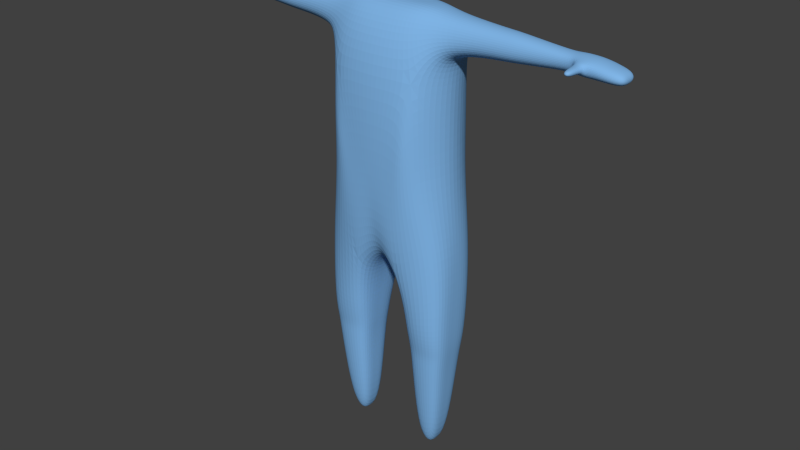 # Source: model-escravo-ossos.blend  (saved by Blender 2.69.0; exported with 4.5.12 LTS)
import bpy
from mathutils import Matrix  # noqa: F401  (used for matrix-valued properties, if any)

bpy.ops.wm.read_factory_settings(use_empty=True)
scene = bpy.context.scene
scene.name = 'Scene'

# ---- collections
col_collection_1 = bpy.data.collections.new('Collection 1'); scene.collection.children.link(col_collection_1)

# ---- materials (node trees are filled in below, after node groups)
mat_material_001 = bpy.data.materials.new('Material.001')
mat_material_001.alpha_threshold = 0.0
mat_material_001.use_transparent_shadow = False
mat_material_001.diffuse_color = (0.2171, 0.4642, 0.8, 1.0)
mat_material_001.roughness = 0.5
mat_material_001.line_color = (0.0, 0.0, 0.0, 1.0)

# ---- material node trees

# ---- world
world_world = bpy.data.worlds.new('World'); scene.world = world_world
world_world.color = (0.05088, 0.05088, 0.05088)
world_world.use_sun_shadow = False
world_world.sun_shadow_jitter_overblur = 0.0
world_world.cycles.sampling_method = 'MANUAL'
world_world.cycles.sample_map_resolution = 256

# ---- meshes
me_cube_001 = bpy.data.meshes.new('Cube.001')
me_cube_001.from_pydata([(0.271, 0.01758, -0.4978), (0.27, -0.0006009, 0.1259), (0.271, 0.1281, -0.5057), (0.271, -0.1217, -0.5042), (0.09794, 0.01758, -0.4978), (0.07748, -0.000601, -0.295), (-1.788e-07, 0.0994, 0.7416), (0.2, -0.0006011, 0.7416), (0.07748, 0.1684, -0.3062), (-2.937e-07, 0.1524, -0.187), (0.17, 0.1794, 0.1273), (0.17, -0.1806, 0.1273), (0.2736, -0.0006008, -0.1584), (0.2706, -0.0006009, 0.5416), (0.09794, -0.1217, -0.5042), (0.1, -0.1006, 0.7416), (-3.725e-07, 0.1994, 0.5416), (0.1831, 0.1744, 0.5416), (0.09794, 0.1281, -0.5057), (0.1, 0.0994, 0.7416), (0.08, 0.1794, 0.1203), (-3.576e-07, 0.1794, 0.1203), (0.2736, 0.1196, -0.1584), (0.2736, -0.1208, -0.1584), (0.1831, -0.1756, 0.5416), (0.07748, -0.2006, -0.295), (0.08, -0.1924, 0.1203), (0.2627, 0.01649, -0.6), (0.2627, 0.1064, -0.5968), (0.2627, -0.1001, -0.5967), (0.1062, 0.01649, -0.6), (0.1062, -0.1001, -0.5967), (0.1062, 0.1064, -0.5968), (0.2529, 0.01808, -0.6793), (0.2529, 0.1052, -0.6698), (0.2529, -0.08866, -0.6713), (0.116, 0.01808, -0.6793), (0.116, -0.08866, -0.6713), (0.116, 0.1052, -0.6698), (0.2183, 0.0002889, -1.066), (0.2183, 0.05977, -1.066), (0.2183, -0.03957, -1.066), (0.1303, 0.0002888, -1.066), (0.1303, -0.03957, -1.066), (0.1303, 0.05977, -1.066), (0.2298, -0.0005942, 0.7295), (0.2663, -0.000594, 0.5762), (0.2357, -0.06851, 0.7087), (0.2542, 0.0837, 0.619), (0.2357, 0.06732, 0.7087), (0.2542, -0.0908, 0.619), (0.4584, -0.0008145, 0.7115), (0.4589, -0.0008144, 0.5939), (0.4592, -0.05152, 0.6954), (0.4573, 0.06213, 0.627), (0.4592, 0.0499, 0.6954), (0.4573, -0.06817, 0.627), (0.4814, -0.0008111, 0.7114), (0.4819, -0.000811, 0.5937), (0.4822, -0.05152, 0.6953), (0.4804, 0.06213, 0.6269), (0.4822, 0.0499, 0.6953), (0.4804, -0.06816, 0.6269), (0.6895, -0.001058, 0.6886), (0.6898, -0.001058, 0.6173), (0.6899, -0.03179, 0.6788), (0.6888, 0.03709, 0.6374), (0.6889, 0.03741, 0.6788), (0.6888, -0.04188, 0.6374), (0.7166, -0.0009849, 0.6934), (0.7169, -0.0009848, 0.611), (0.7171, -0.03651, 0.6822), (0.7229, 0.04348, 0.6342), (0.7228, 0.04345, 0.6822), (0.7158, -0.04817, 0.6342), (0.7832, -0.0009753, 0.6914), (0.7836, -0.0009753, 0.6112), (0.7822, -0.04628, 0.6804), (0.7775, 0.05604, 0.6338), (0.7788, 0.05545, 0.6804), (0.781, -0.05762, 0.6338), (0.8343, 0.001631, 0.6787), (0.8346, 0.001631, 0.6126), (0.8347, -0.04868, 0.6697), (0.8337, 0.05881, 0.6312), (0.8347, 0.05194, 0.6697), (0.8337, -0.05802, 0.6312), (0.7278, 0.06546, 0.6435), (0.7278, 0.06545, 0.6732), (0.7672, 0.0652, 0.6433), (0.7669, 0.06451, 0.6721), (0.7319, 0.09401, 0.6462), (0.7319, 0.094, 0.6717), (0.764, 0.09294, 0.6459), (0.7646, 0.09253, 0.6707), (0.7368, 0.1335, 0.6499), (0.7368, 0.1335, 0.6685), (0.7606, 0.1329, 0.6497), (0.7611, 0.1326, 0.6678), (0.8978, 0.001536, 0.6624), (0.8981, 0.001536, 0.612), (0.8982, -0.03683, 0.6555), (0.8974, 0.04513, 0.6262), (0.8982, 0.0399, 0.6555), (0.8974, -0.04395, 0.6262), (-0.271, 0.01758, -0.4978), (-2.235e-07, -0.0006011, -0.2584), (-2.831e-07, -0.0006013, 0.7416), (-0.27, -0.0006009, 0.1259), (-0.271, 0.1281, -0.5057), (-0.271, -0.1217, -0.5042), (-0.09794, 0.01758, -0.4978), (-0.07748, -0.000601, -0.295), (-4.768e-07, -0.1006, 0.7416), (-0.2, -0.0006011, 0.7416), (-0.07748, 0.1684, -0.3062), (-0.17, 0.1794, 0.1273), (-0.17, -0.1806, 0.1273), (-0.2736, -0.0006008, -0.1584), (-0.2706, -0.0006009, 0.5416), (-0.09794, -0.1217, -0.5042), (-0.1, -0.1006, 0.7416), (-0.1831, 0.1744, 0.5416), (-0.09794, 0.1281, -0.5057), (-0.1, 0.0994, 0.7416), (-0.08, 0.1794, 0.1203), (-0.2736, 0.1196, -0.1584), (-0.2736, -0.1208, -0.1584), (-0.1831, -0.1756, 0.5416), (-0.07748, -0.2006, -0.295), (-2.025e-07, -0.1536, -0.187), (-1.937e-07, -0.2006, 0.5416), (-0.08, -0.1924, 0.1203), (-1.788e-07, -0.1806, 0.1203), (-0.2627, 0.01649, -0.6), (-0.2627, 0.1064, -0.5968), (-0.2627, -0.1001, -0.5967), (-0.1062, 0.01649, -0.6), (-0.1062, -0.1001, -0.5967), (-0.1062, 0.1064, -0.5968), (-0.2529, 0.01808, -0.6793), (-0.2529, 0.1052, -0.6698), (-0.2529, -0.08866, -0.6713), (-0.116, 0.01808, -0.6793), (-0.116, -0.08866, -0.6713), (-0.116, 0.1052, -0.6698), (-0.2183, 0.0002889, -1.066), (-0.2183, 0.05977, -1.066), (-0.2183, -0.03957, -1.066), (-0.1303, 0.0002888, -1.066), (-0.1303, -0.03957, -1.066), (-0.1303, 0.05977, -1.066), (-0.2298, -0.0005942, 0.7295), (-0.2663, -0.000594, 0.5762), (-0.2357, -0.06851, 0.7087), (-0.2542, 0.0837, 0.619), (-0.2357, 0.06732, 0.7087), (-0.2542, -0.0908, 0.619), (-0.4584, -0.0008145, 0.7115), (-0.4589, -0.0008144, 0.5939), (-0.4592, -0.05152, 0.6954), (-0.4573, 0.06213, 0.627), (-0.4592, 0.0499, 0.6954), (-0.4573, -0.06817, 0.627), (-0.4814, -0.0008111, 0.7114), (-0.4819, -0.000811, 0.5937), (-0.4822, -0.05152, 0.6953), (-0.4804, 0.06213, 0.6269), (-0.4822, 0.0499, 0.6953), (-0.4804, -0.06816, 0.6269), (-0.6895, -0.001058, 0.6886), (-0.6898, -0.001058, 0.6173), (-0.6899, -0.03179, 0.6788), (-0.6888, 0.03709, 0.6374), (-0.6889, 0.03741, 0.6788), (-0.6888, -0.04188, 0.6374), (-0.7166, -0.0009849, 0.6934), (-0.7169, -0.0009848, 0.611), (-0.7171, -0.03651, 0.6822), (-0.7229, 0.04348, 0.6342), (-0.7228, 0.04345, 0.6822), (-0.7158, -0.04817, 0.6342), (-0.7832, -0.0009753, 0.6914), (-0.7836, -0.0009753, 0.6112), (-0.7822, -0.04628, 0.6804), (-0.7775, 0.05604, 0.6338), (-0.7788, 0.05545, 0.6804), (-0.781, -0.05762, 0.6338), (-0.8343, 0.001631, 0.6787), (-0.8346, 0.001631, 0.6126), (-0.8347, -0.04868, 0.6697), (-0.8337, 0.05881, 0.6312), (-0.8347, 0.05194, 0.6697), (-0.8337, -0.05802, 0.6312), (-0.7278, 0.06546, 0.6435), (-0.7278, 0.06545, 0.6732), (-0.7672, 0.0652, 0.6433), (-0.7669, 0.06451, 0.6721), (-0.7319, 0.09401, 0.6462), (-0.7319, 0.094, 0.6717), (-0.764, 0.09294, 0.6459), (-0.7646, 0.09253, 0.6707), (-0.7368, 0.1335, 0.6499), (-0.7368, 0.1335, 0.6685), (-0.7606, 0.1329, 0.6497), (-0.7611, 0.1326, 0.6678), (-0.8978, 0.001536, 0.6624), (-0.8981, 0.001536, 0.612), (-0.8982, -0.03683, 0.6555), (-0.8974, 0.04513, 0.6262), (-0.8982, 0.0399, 0.6555), (-0.8974, -0.04395, 0.6262)], [], [(23, 12, 1, 11), (1, 10, 17, 13), (0, 2, 22, 12), (12, 22, 10, 1), (3, 0, 12, 23), (11, 1, 13, 24), (21, 20, 8, 9), (11, 26, 25, 23), (14, 3, 23, 25), (5, 4, 14, 25), (11, 24, 26), (18, 8, 22, 2), (8, 20, 10, 22), (10, 20, 17), (21, 16, 17, 20), (17, 16, 6, 19), (7, 45, 49, 19), (13, 46, 50, 24), (5, 8, 18, 4), (18, 32, 30, 4), (32, 38, 36, 30), (2, 28, 32, 18), (4, 30, 31, 14), (14, 31, 29, 3), (3, 29, 27, 0), (0, 27, 28, 2), (38, 44, 42, 36), (28, 34, 38, 32), (30, 36, 37, 31), (31, 37, 35, 29), (29, 35, 33, 27), (27, 33, 34, 28), (44, 40, 39, 42), (34, 40, 44, 38), (36, 42, 43, 37), (37, 43, 41, 35), (35, 41, 39, 33), (33, 39, 40, 34), (45, 51, 55, 49), (46, 52, 56, 50), (17, 48, 46, 13), (19, 49, 48, 17), (15, 47, 45, 7), (24, 50, 47, 15), (51, 57, 61, 55), (52, 58, 62, 56), (48, 54, 52, 46), (49, 55, 54, 48), (47, 53, 51, 45), (50, 56, 53, 47), (57, 63, 67, 61), (58, 64, 68, 62), (54, 60, 58, 52), (55, 61, 60, 54), (53, 59, 57, 51), (56, 62, 59, 53), (63, 69, 73, 67), (64, 70, 74, 68), (60, 66, 64, 58), (61, 67, 66, 60), (59, 65, 63, 57), (62, 68, 65, 59), (69, 75, 79, 73), (70, 76, 80, 74), (66, 72, 70, 64), (67, 73, 72, 66), (65, 71, 69, 63), (68, 74, 71, 65), (75, 81, 85, 79), (76, 82, 86, 80), (72, 78, 76, 70), (72, 87, 89, 78), (71, 77, 75, 69), (74, 80, 77, 71), (81, 99, 103, 85), (82, 100, 104, 86), (78, 84, 82, 76), (79, 85, 84, 78), (77, 83, 81, 75), (80, 86, 83, 77), (87, 91, 93, 89), (79, 90, 88, 73), (78, 89, 90, 79), (73, 88, 87, 72), (91, 95, 97, 93), (90, 94, 92, 88), (89, 93, 94, 90), (88, 92, 91, 87), (96, 98, 97, 95), (94, 98, 96, 92), (93, 97, 98, 94), (92, 96, 95, 91), (99, 100, 102, 103), (104, 100, 99, 101), (84, 102, 100, 82), (85, 103, 102, 84), (83, 101, 99, 81), (86, 104, 101, 83), (127, 117, 108, 118), (107, 114, 121, 113), (108, 119, 122, 116), (105, 118, 126, 109), (118, 108, 116, 126), (110, 127, 118, 105), (117, 128, 119, 108), (117, 127, 129, 132), (133, 132, 129, 130), (120, 129, 127, 110), (112, 129, 120, 111), (117, 132, 128), (133, 131, 128, 132), (128, 131, 113, 121), (129, 112, 106, 130), (123, 109, 126, 115), (115, 126, 116, 125), (116, 122, 125), (114, 124, 156, 152), (119, 128, 157, 153), (112, 111, 123, 115), (123, 111, 137, 139), (139, 137, 143, 145), (109, 123, 139, 135), (111, 120, 138, 137), (120, 110, 136, 138), (110, 105, 134, 136), (105, 109, 135, 134), (145, 143, 149, 151), (135, 139, 145, 141), (137, 138, 144, 143), (138, 136, 142, 144), (136, 134, 140, 142), (134, 135, 141, 140), (151, 149, 146, 147), (141, 145, 151, 147), (143, 144, 150, 149), (144, 142, 148, 150), (142, 140, 146, 148), (140, 141, 147, 146), (152, 156, 162, 158), (153, 157, 163, 159), (122, 119, 153, 155), (124, 122, 155, 156), (121, 114, 152, 154), (128, 121, 154, 157), (158, 162, 168, 164), (159, 163, 169, 165), (155, 153, 159, 161), (156, 155, 161, 162), (154, 152, 158, 160), (157, 154, 160, 163), (164, 168, 174, 170), (165, 169, 175, 171), (161, 159, 165, 167), (162, 161, 167, 168), (160, 158, 164, 166), (163, 160, 166, 169), (170, 174, 180, 176), (171, 175, 181, 177), (167, 165, 171, 173), (168, 167, 173, 174), (166, 164, 170, 172), (169, 166, 172, 175), (176, 180, 186, 182), (177, 181, 187, 183), (173, 171, 177, 179), (174, 173, 179, 180), (172, 170, 176, 178), (175, 172, 178, 181), (182, 186, 192, 188), (183, 187, 193, 189), (179, 177, 183, 185), (179, 185, 196, 194), (178, 176, 182, 184), (181, 178, 184, 187), (188, 192, 210, 206), (189, 193, 211, 207), (185, 183, 189, 191), (186, 185, 191, 192), (184, 182, 188, 190), (187, 184, 190, 193), (194, 196, 200, 198), (186, 180, 195, 197), (185, 186, 197, 196), (180, 179, 194, 195), (198, 200, 204, 202), (197, 195, 199, 201), (196, 197, 201, 200), (195, 194, 198, 199), (203, 202, 204, 205), (201, 199, 203, 205), (200, 201, 205, 204), (199, 198, 202, 203), (206, 210, 209, 207), (211, 208, 206, 207), (191, 189, 207, 209), (192, 191, 209, 210), (190, 188, 206, 208), (193, 190, 208, 211), (107, 113, 15, 7), (6, 107, 7, 19), (133, 130, 25, 26), (133, 26, 24, 131), (24, 15, 113, 131), (25, 130, 106, 5), (9, 8, 5, 106), (6, 124, 114, 107), (21, 9, 115, 125), (21, 125, 122, 16), (122, 124, 6, 16), (9, 106, 112, 115), (149, 150, 148, 146), (42, 39, 41, 43)])
_uv = me_cube_001.uv_layers.new(name='UVMap')
_uv.uv.foreach_set('vector', [0.8558, 0.4155, 0.8963, 0.4264, 0.8706, 0.5254, 0.797, 0.5115, 0.6177, 0.5828, 0.6859, 0.5824, 0.6838, 0.7157, 0.6198, 0.7173, 0.08933, 0.3136, 0.1228, 0.302, 0.1546, 0.4121, 0.1144, 0.4228, 0.1144, 0.4228, 0.1546, 0.4121, 0.2097, 0.5103, 0.137, 0.5212, 0.8862, 0.3068, 0.9294, 0.3187, 0.8963, 0.4264, 0.8558, 0.4155, 0.3196, 0.581, 0.3874, 0.5812, 0.3861, 0.7153, 0.322, 0.7148, 0.2636, 0.5014, 0.242, 0.5026, 0.2144, 0.333, 0.2636, 0.3729, 0.797, 0.5115, 0.7643, 0.503, 0.7944, 0.3443, 0.8558, 0.4155, 0.8368, 0.281, 0.8862, 0.3068, 0.8558, 0.4155, 0.7944, 0.3443, 0.7624, 0.2937, 0.8057, 0.2491, 0.8368, 0.281, 0.7944, 0.3443, 0.3196, 0.581, 0.322, 0.7148, 0.2896, 0.5784, 0.1708, 0.276, 0.2144, 0.333, 0.1546, 0.4121, 0.1228, 0.302, 0.2144, 0.333, 0.242, 0.5026, 0.2097, 0.5103, 0.1546, 0.4121, 0.6859, 0.5824, 0.7158, 0.5799, 0.6838, 0.7157, 0.7418, 0.5798, 0.7418, 0.7139, 0.6838, 0.7157, 0.7158, 0.5799, 0.6838, 0.7157, 0.7418, 0.7139, 0.7418, 0.7835, 0.7099, 0.7832, 0.6745, 0.8083, 0.6644, 0.8073, 0.6617, 0.7825, 0.7099, 0.7832, 0.3861, 0.7153, 0.3876, 0.7256, 0.3578, 0.7478, 0.322, 0.7148, 0.245, 0.29, 0.2144, 0.333, 0.1708, 0.276, 0.1957, 0.2532, 0.1708, 0.276, 0.1541, 0.251, 0.1743, 0.2306, 0.1957, 0.2532, 0.1541, 0.251, 0.1391, 0.2329, 0.157, 0.2123, 0.1743, 0.2306, 0.1228, 0.302, 0.1095, 0.2752, 0.1541, 0.251, 0.1708, 0.276, 0.8057, 0.2491, 0.8295, 0.2271, 0.8545, 0.255, 0.8368, 0.281, 0.8368, 0.281, 0.8545, 0.255, 0.8989, 0.2795, 0.8862, 0.3068, 0.8862, 0.3068, 0.8989, 0.2795, 0.9359, 0.2862, 0.9294, 0.3187, 0.08933, 0.3136, 0.08124, 0.2817, 0.1095, 0.2752, 0.1228, 0.302, 0.1391, 0.2329, 0.08613, 0.1614, 0.08362, 0.1406, 0.157, 0.2123, 0.1095, 0.2752, 0.1022, 0.2535, 0.1391, 0.2329, 0.1541, 0.251, 0.8295, 0.2271, 0.8474, 0.2091, 0.8693, 0.2354, 0.8545, 0.255, 0.8545, 0.255, 0.8693, 0.2354, 0.9076, 0.2568, 0.8989, 0.2795, 0.8989, 0.2795, 0.9076, 0.2568, 0.9415, 0.2612, 0.9359, 0.2862, 0.08124, 0.2817, 0.07559, 0.257, 0.1022, 0.2535, 0.1095, 0.2752, 0.08613, 0.1614, 0.0717, 0.169, 0.05686, 0.1608, 0.08362, 0.1406, 0.1022, 0.2535, 0.0717, 0.169, 0.08613, 0.1614, 0.1391, 0.2329, 0.8474, 0.2091, 0.923, 0.1495, 0.9237, 0.1601, 0.8693, 0.2354, 0.8693, 0.2354, 0.9237, 0.1601, 0.9371, 0.1692, 0.9076, 0.2568, 0.9076, 0.2568, 0.9371, 0.1692, 0.9474, 0.1618, 0.9415, 0.2612, 0.07559, 0.257, 0.05686, 0.1608, 0.0717, 0.169, 0.1022, 0.2535, 0.6644, 0.8073, 0.5897, 0.8203, 0.5851, 0.8036, 0.6617, 0.7825, 0.3876, 0.7256, 0.4387, 0.7606, 0.4266, 0.7817, 0.3578, 0.7478, 0.6838, 0.7157, 0.6467, 0.749, 0.6185, 0.7277, 0.6198, 0.7173, 0.7099, 0.7832, 0.6617, 0.7825, 0.6467, 0.749, 0.6838, 0.7157, 0.2952, 0.7825, 0.343, 0.782, 0.3403, 0.8066, 0.3302, 0.8076, 0.322, 0.7148, 0.3578, 0.7478, 0.343, 0.782, 0.2952, 0.7825, 0.5897, 0.8203, 0.5826, 0.8221, 0.578, 0.8059, 0.5851, 0.8036, 0.4387, 0.7606, 0.4453, 0.7642, 0.4332, 0.7847, 0.4266, 0.7817, 0.6467, 0.749, 0.5777, 0.7825, 0.5664, 0.7623, 0.6185, 0.7277, 0.6617, 0.7825, 0.5851, 0.8036, 0.5777, 0.7825, 0.6467, 0.749, 0.343, 0.782, 0.4191, 0.8029, 0.4146, 0.8195, 0.3403, 0.8066, 0.3578, 0.7478, 0.4266, 0.7817, 0.4191, 0.8029, 0.343, 0.782, 0.5826, 0.8221, 0.5182, 0.8371, 0.5153, 0.8249, 0.578, 0.8059, 0.4453, 0.7642, 0.5005, 0.8002, 0.493, 0.8125, 0.4332, 0.7847, 0.5777, 0.7825, 0.571, 0.7854, 0.5598, 0.7658, 0.5664, 0.7623, 0.5851, 0.8036, 0.578, 0.8059, 0.571, 0.7854, 0.5777, 0.7825, 0.4191, 0.8029, 0.4262, 0.8052, 0.4216, 0.8213, 0.4146, 0.8195, 0.4266, 0.7817, 0.4332, 0.7847, 0.4262, 0.8052, 0.4191, 0.8029, 0.4469, 0.5671, 0.4722, 0.5571, 0.4898, 0.5672, 0.4836, 0.6108, 0.5368, 0.5284, 0.5132, 0.5391, 0.4937, 0.5256, 0.4939, 0.4867, 0.571, 0.7854, 0.5105, 0.8126, 0.5036, 0.8008, 0.5598, 0.7658, 0.578, 0.8059, 0.5153, 0.8249, 0.5105, 0.8126, 0.571, 0.7854, 0.4262, 0.8052, 0.4885, 0.8253, 0.4859, 0.8351, 0.4216, 0.8213, 0.4332, 0.7847, 0.493, 0.8125, 0.4885, 0.8253, 0.4262, 0.8052, 0.4722, 0.5571, 0.491, 0.5513, 0.4942, 0.5538, 0.4898, 0.5672, 0.5132, 0.5391, 0.4981, 0.5479, 0.4941, 0.5464, 0.4937, 0.5256, 0.5385, 0.5814, 0.5095, 0.5588, 0.5132, 0.5391, 0.5368, 0.5284, 0.4836, 0.6108, 0.4898, 0.5672, 0.5095, 0.5588, 0.5385, 0.5814, 0.4459, 0.5255, 0.4731, 0.5393, 0.4722, 0.5571, 0.4469, 0.5671, 0.4939, 0.4867, 0.4937, 0.5256, 0.4731, 0.5393, 0.4459, 0.5255, 0.491, 0.5513, 0.4936, 0.5502, 0.4945, 0.5509, 0.4942, 0.5538, 0.4981, 0.5479, 0.4954, 0.5493, 0.4944, 0.5487, 0.4941, 0.5464, 0.5095, 0.5588, 0.4977, 0.5525, 0.4981, 0.5479, 0.5132, 0.5391, 0.5095, 0.5588, 0.5002, 0.5573, 0.4976, 0.5539, 0.4977, 0.5525, 0.4731, 0.5393, 0.4912, 0.548, 0.491, 0.5513, 0.4722, 0.5571, 0.4937, 0.5256, 0.4941, 0.5464, 0.4912, 0.548, 0.4731, 0.5393, 0.4936, 0.5502, 0.4944, 0.5498, 0.4946, 0.55, 0.4945, 0.5509, 0.4954, 0.5493, 0.4947, 0.5496, 0.4945, 0.5494, 0.4944, 0.5487, 0.4977, 0.5525, 0.4953, 0.5505, 0.4954, 0.5493, 0.4981, 0.5479, 0.4942, 0.5538, 0.4945, 0.5509, 0.4953, 0.5505, 0.4977, 0.5525, 0.4912, 0.548, 0.4937, 0.5491, 0.4936, 0.5502, 0.491, 0.5513, 0.4941, 0.5464, 0.4944, 0.5487, 0.4937, 0.5491, 0.4912, 0.548, 0.5002, 0.5573, 0.4974, 0.5559, 0.4972, 0.5554, 0.4976, 0.5539, 0.4942, 0.5538, 0.4953, 0.5546, 0.4958, 0.5587, 0.4898, 0.5672, 0.4977, 0.5525, 0.4976, 0.5539, 0.4953, 0.5546, 0.4942, 0.5538, 0.4898, 0.5672, 0.4958, 0.5587, 0.5002, 0.5573, 0.5095, 0.5588, 0.4974, 0.5559, 0.4972, 0.5558, 0.4971, 0.5558, 0.4972, 0.5554, 0.4953, 0.5546, 0.4969, 0.5556, 0.4971, 0.556, 0.4958, 0.5587, 0.4976, 0.5539, 0.4972, 0.5554, 0.4969, 0.5556, 0.4953, 0.5546, 0.4958, 0.5587, 0.4971, 0.556, 0.4974, 0.5559, 0.5002, 0.5573, 0.4971, 0.5558, 0.4971, 0.5558, 0.4971, 0.5558, 0.4972, 0.5558, 0.4969, 0.5556, 0.4971, 0.5558, 0.4971, 0.5558, 0.4971, 0.556, 0.4972, 0.5554, 0.4971, 0.5558, 0.4971, 0.5558, 0.4969, 0.5556, 0.4971, 0.556, 0.4971, 0.5558, 0.4972, 0.5558, 0.4974, 0.5559, 0.4944, 0.5498, 0.4947, 0.5496, 0.4947, 0.5499, 0.4946, 0.55, 0.4945, 0.5494, 0.4947, 0.5496, 0.4944, 0.5498, 0.4944, 0.5495, 0.4953, 0.5505, 0.4947, 0.5499, 0.4947, 0.5496, 0.4954, 0.5493, 0.4945, 0.5509, 0.4946, 0.55, 0.4947, 0.5499, 0.4953, 0.5505, 0.4937, 0.5491, 0.4944, 0.5495, 0.4944, 0.5498, 0.4936, 0.5502, 0.4944, 0.5487, 0.4945, 0.5494, 0.4944, 0.5495, 0.4937, 0.5491, 0.6288, 0.4155, 0.6876, 0.5115, 0.614, 0.5254, 0.5883, 0.4264, 0.4935, 0.6846, 0.4192, 0.6846, 0.4564, 0.6474, 0.4935, 0.6474, 0.8658, 0.5828, 0.8637, 0.7173, 0.7998, 0.7157, 0.7976, 0.5824, 0.4379, 0.3136, 0.4128, 0.4228, 0.3726, 0.4121, 0.4044, 0.302, 0.4128, 0.4228, 0.3902, 0.5212, 0.3175, 0.5103, 0.3726, 0.4121, 0.5983, 0.3068, 0.6288, 0.4155, 0.5883, 0.4264, 0.5551, 0.3187, 0.207, 0.581, 0.2046, 0.7148, 0.1405, 0.7153, 0.1392, 0.5812, 0.6876, 0.5115, 0.6288, 0.4155, 0.6902, 0.3443, 0.7203, 0.503, 0.7423, 0.5016, 0.7203, 0.503, 0.6902, 0.3443, 0.7423, 0.3727, 0.6478, 0.281, 0.6902, 0.3443, 0.6288, 0.4155, 0.5983, 0.3068, 0.7222, 0.2937, 0.6902, 0.3443, 0.6478, 0.281, 0.6789, 0.2491, 0.207, 0.581, 0.237, 0.5784, 0.2046, 0.7148, 0.2633, 0.5782, 0.2633, 0.7127, 0.2046, 0.7148, 0.237, 0.5784, 0.2046, 0.7148, 0.2633, 0.7127, 0.2633, 0.7827, 0.2314, 0.7825, 0.6902, 0.3443, 0.7222, 0.2937, 0.7423, 0.3003, 0.7423, 0.3727, 0.3564, 0.276, 0.4044, 0.302, 0.3726, 0.4121, 0.3128, 0.333, 0.3128, 0.333, 0.3726, 0.4121, 0.3175, 0.5103, 0.2852, 0.5026, 0.7976, 0.5824, 0.7998, 0.7157, 0.7678, 0.5799, 0.809, 0.8083, 0.7737, 0.7832, 0.8218, 0.7825, 0.8191, 0.8073, 0.1405, 0.7153, 0.2046, 0.7148, 0.1688, 0.7478, 0.139, 0.7256, 0.2822, 0.29, 0.3315, 0.2532, 0.3564, 0.276, 0.3128, 0.333, 0.3564, 0.276, 0.3315, 0.2532, 0.3529, 0.2307, 0.3731, 0.251, 0.3731, 0.251, 0.3529, 0.2307, 0.3703, 0.2123, 0.3881, 0.2329, 0.4044, 0.302, 0.3564, 0.276, 0.3731, 0.251, 0.4177, 0.2752, 0.6789, 0.2491, 0.6478, 0.281, 0.6301, 0.255, 0.6551, 0.2271, 0.6478, 0.281, 0.5983, 0.3068, 0.5856, 0.2795, 0.6301, 0.255, 0.5983, 0.3068, 0.5551, 0.3187, 0.5487, 0.2862, 0.5856, 0.2795, 0.4379, 0.3136, 0.4044, 0.302, 0.4177, 0.2752, 0.446, 0.2817, 0.3881, 0.2329, 0.3703, 0.2123, 0.4436, 0.1406, 0.4411, 0.1614, 0.4177, 0.2752, 0.3731, 0.251, 0.3881, 0.2329, 0.425, 0.2535, 0.6551, 0.2271, 0.6301, 0.255, 0.6152, 0.2355, 0.6372, 0.2091, 0.6301, 0.255, 0.5856, 0.2795, 0.577, 0.2568, 0.6152, 0.2355, 0.5856, 0.2795, 0.5487, 0.2862, 0.5431, 0.2612, 0.577, 0.2568, 0.446, 0.2817, 0.4177, 0.2752, 0.425, 0.2535, 0.4516, 0.257, 0.4411, 0.1614, 0.4436, 0.1406, 0.4703, 0.1608, 0.4555, 0.169, 0.425, 0.2535, 0.3881, 0.2329, 0.4411, 0.1614, 0.4555, 0.169, 0.6372, 0.2091, 0.6152, 0.2355, 0.5609, 0.1601, 0.5616, 0.1495, 0.6152, 0.2355, 0.577, 0.2568, 0.5474, 0.1692, 0.5609, 0.1601, 0.577, 0.2568, 0.5431, 0.2612, 0.5372, 0.1618, 0.5474, 0.1692, 0.4516, 0.257, 0.425, 0.2535, 0.4555, 0.169, 0.4703, 0.1608, 0.8191, 0.8073, 0.8218, 0.7825, 0.8984, 0.8036, 0.8939, 0.8203, 0.139, 0.7256, 0.1688, 0.7478, 0.09999, 0.7817, 0.08788, 0.7606, 0.7998, 0.7157, 0.8637, 0.7173, 0.865, 0.7277, 0.8368, 0.749, 0.7737, 0.7832, 0.7998, 0.7157, 0.8368, 0.749, 0.8218, 0.7825, 0.2314, 0.7825, 0.1964, 0.8076, 0.1863, 0.8066, 0.1836, 0.782, 0.2046, 0.7148, 0.2314, 0.7825, 0.1836, 0.782, 0.1688, 0.7478, 0.8939, 0.8203, 0.8984, 0.8036, 0.9056, 0.8059, 0.9009, 0.8221, 0.08788, 0.7606, 0.09999, 0.7817, 0.09337, 0.7847, 0.08134, 0.7642, 0.8368, 0.749, 0.865, 0.7277, 0.9171, 0.7623, 0.9058, 0.7825, 0.8218, 0.7825, 0.8368, 0.749, 0.9058, 0.7825, 0.8984, 0.8036, 0.1836, 0.782, 0.1863, 0.8066, 0.112, 0.8195, 0.1075, 0.8029, 0.1688, 0.7478, 0.1836, 0.782, 0.1075, 0.8029, 0.09999, 0.7817, 0.9009, 0.8221, 0.9056, 0.8059, 0.9683, 0.8249, 0.9653, 0.8371, 0.08134, 0.7642, 0.09337, 0.7847, 0.03358, 0.8125, 0.02613, 0.8002, 0.9058, 0.7825, 0.9171, 0.7623, 0.9237, 0.7658, 0.9125, 0.7854, 0.8984, 0.8036, 0.9058, 0.7825, 0.9125, 0.7854, 0.9056, 0.8059, 0.1075, 0.8029, 0.112, 0.8195, 0.105, 0.8213, 0.1004, 0.8052, 0.09999, 0.7817, 0.1075, 0.8029, 0.1004, 0.8052, 0.09337, 0.7847, 0.4502, 0.4027, 0.4883, 0.3603, 0.4932, 0.4041, 0.4752, 0.4136, 0.5389, 0.4444, 0.4946, 0.4846, 0.4956, 0.4458, 0.5156, 0.4329, 0.9125, 0.7854, 0.9237, 0.7658, 0.9799, 0.8008, 0.9731, 0.8126, 0.9056, 0.8059, 0.9125, 0.7854, 0.9731, 0.8126, 0.9683, 0.8249, 0.1004, 0.8052, 0.105, 0.8213, 0.04068, 0.8351, 0.03808, 0.8253, 0.09337, 0.7847, 0.1004, 0.8052, 0.03808, 0.8253, 0.03358, 0.8125, 0.4752, 0.4136, 0.4932, 0.4041, 0.4971, 0.4177, 0.4938, 0.42, 0.5156, 0.4329, 0.4956, 0.4458, 0.4968, 0.425, 0.5008, 0.4237, 0.5422, 0.3914, 0.5389, 0.4444, 0.5156, 0.4329, 0.5125, 0.4131, 0.4883, 0.3603, 0.5422, 0.3914, 0.5125, 0.4131, 0.4932, 0.4041, 0.4479, 0.4444, 0.4502, 0.4027, 0.4752, 0.4136, 0.4755, 0.4314, 0.4946, 0.4846, 0.4479, 0.4444, 0.4755, 0.4314, 0.4956, 0.4458, 0.4938, 0.42, 0.4971, 0.4177, 0.4973, 0.4205, 0.4963, 0.4212, 0.5008, 0.4237, 0.4968, 0.425, 0.4971, 0.4227, 0.4981, 0.4221, 0.5125, 0.4131, 0.5156, 0.4329, 0.5008, 0.4237, 0.5005, 0.4191, 0.5125, 0.4131, 0.5005, 0.4191, 0.5005, 0.4177, 0.5032, 0.4143, 0.4755, 0.4314, 0.4752, 0.4136, 0.4938, 0.42, 0.4939, 0.4233, 0.4956, 0.4458, 0.4755, 0.4314, 0.4939, 0.4233, 0.4968, 0.425, 0.4963, 0.4212, 0.4973, 0.4205, 0.4973, 0.4215, 0.4972, 0.4216, 0.4981, 0.4221, 0.4971, 0.4227, 0.4973, 0.422, 0.4974, 0.4218, 0.5005, 0.4191, 0.5008, 0.4237, 0.4981, 0.4221, 0.4981, 0.4209, 0.4971, 0.4177, 0.5005, 0.4191, 0.4981, 0.4209, 0.4973, 0.4205, 0.4939, 0.4233, 0.4938, 0.42, 0.4963, 0.4212, 0.4964, 0.4223, 0.4968, 0.425, 0.4939, 0.4233, 0.4964, 0.4223, 0.4971, 0.4227, 0.5032, 0.4143, 0.5005, 0.4177, 0.5002, 0.4161, 0.5004, 0.4156, 0.4971, 0.4177, 0.4932, 0.4041, 0.4989, 0.4128, 0.4982, 0.4168, 0.5005, 0.4191, 0.4971, 0.4177, 0.4982, 0.4168, 0.5005, 0.4177, 0.4932, 0.4041, 0.5125, 0.4131, 0.5032, 0.4143, 0.4989, 0.4128, 0.5004, 0.4156, 0.5002, 0.4161, 0.5001, 0.4158, 0.5001, 0.4158, 0.4982, 0.4168, 0.4989, 0.4128, 0.5, 0.4155, 0.4998, 0.4159, 0.5005, 0.4177, 0.4982, 0.4168, 0.4998, 0.4159, 0.5002, 0.4161, 0.4989, 0.4128, 0.5032, 0.4143, 0.5004, 0.4156, 0.5, 0.4155, 0.5001, 0.4157, 0.5001, 0.4158, 0.5001, 0.4158, 0.5001, 0.4157, 0.4998, 0.4159, 0.5, 0.4155, 0.5001, 0.4157, 0.5001, 0.4157, 0.5002, 0.4161, 0.4998, 0.4159, 0.5001, 0.4157, 0.5001, 0.4158, 0.5, 0.4155, 0.5004, 0.4156, 0.5001, 0.4158, 0.5001, 0.4157, 0.4972, 0.4216, 0.4973, 0.4215, 0.4975, 0.4216, 0.4974, 0.4218, 0.4973, 0.422, 0.4971, 0.4219, 0.4972, 0.4216, 0.4974, 0.4218, 0.4981, 0.4209, 0.4981, 0.4221, 0.4974, 0.4218, 0.4975, 0.4216, 0.4973, 0.4205, 0.4981, 0.4209, 0.4975, 0.4216, 0.4973, 0.4215, 0.4964, 0.4223, 0.4963, 0.4212, 0.4972, 0.4216, 0.4971, 0.4219, 0.4971, 0.4227, 0.4964, 0.4223, 0.4971, 0.4219, 0.4973, 0.422, 0.4935, 0.6846, 0.4935, 0.6474, 0.5307, 0.6474, 0.5679, 0.6846, 0.4937, 0.7239, 0.4937, 0.6867, 0.5681, 0.6867, 0.5309, 0.7239, 0.7423, 0.5016, 0.7423, 0.3727, 0.7944, 0.3443, 0.7643, 0.503, 0.2633, 0.5782, 0.2896, 0.5784, 0.322, 0.7148, 0.2633, 0.7127, 0.322, 0.7148, 0.2952, 0.7825, 0.2633, 0.7827, 0.2633, 0.7127, 0.7944, 0.3443, 0.7423, 0.3727, 0.7423, 0.3003, 0.7624, 0.2937, 0.2636, 0.3729, 0.2144, 0.333, 0.245, 0.29, 0.2636, 0.3029, 0.4937, 0.7239, 0.4565, 0.7239, 0.4193, 0.6867, 0.4937, 0.6867, 0.2636, 0.5014, 0.2636, 0.3729, 0.3128, 0.333, 0.2852, 0.5026, 0.7418, 0.5798, 0.7678, 0.5799, 0.7998, 0.7157, 0.7418, 0.7139, 0.7998, 0.7157, 0.7737, 0.7832, 0.7418, 0.7835, 0.7418, 0.7139, 0.2636, 0.3729, 0.2636, 0.3029, 0.2822, 0.29, 0.3128, 0.333, 0.5616, 0.1495, 0.5609, 0.1601, 0.5474, 0.1692, 0.5372, 0.1618, 0.923, 0.1495, 0.9474, 0.1618, 0.9371, 0.1692, 0.9237, 0.1601])
_ca = me_cube_001.color_attributes.new('Col', 'BYTE_COLOR', 'CORNER')
_ca.data.foreach_set('color', [1.0, 1.0, 1.0, 1.0, 1.0, 1.0, 1.0, 1.0, 1.0, 1.0, 1.0, 1.0, 1.0, 1.0, 1.0, 1.0, 1.0, 1.0, 1.0, 1.0, 1.0, 1.0, 1.0, 1.0, 0.9911, 0.9911, 0.9911, 1.0, 1.0, 1.0, 1.0, 1.0, 1.0, 1.0, 1.0, 1.0, 1.0, 1.0, 1.0, 1.0, 1.0, 1.0, 1.0, 1.0, 1.0, 1.0, 1.0, 1.0, 1.0, 1.0, 1.0, 1.0, 1.0, 1.0, 1.0, 1.0, 1.0, 1.0, 1.0, 1.0, 1.0, 1.0, 1.0, 1.0, 1.0, 1.0, 1.0, 1.0, 1.0, 1.0, 1.0, 1.0, 1.0, 1.0, 1.0, 1.0, 1.0, 1.0, 1.0, 1.0, 1.0, 1.0, 1.0, 1.0, 1.0, 1.0, 1.0, 1.0, 1.0, 1.0, 1.0, 1.0, 1.0, 1.0, 1.0, 1.0, 1.0, 1.0, 1.0, 1.0, 1.0, 1.0, 1.0, 1.0, 1.0, 1.0, 1.0, 1.0, 1.0, 1.0, 1.0, 1.0, 1.0, 1.0, 1.0, 1.0, 1.0, 1.0, 1.0, 1.0, 1.0, 1.0, 1.0, 1.0, 1.0, 1.0, 1.0, 1.0, 1.0, 1.0, 1.0, 1.0, 1.0, 1.0, 1.0, 1.0, 1.0, 1.0, 1.0, 1.0, 1.0, 1.0, 1.0, 1.0, 1.0, 1.0, 1.0, 1.0, 1.0, 1.0, 1.0, 1.0, 1.0, 1.0, 1.0, 1.0, 1.0, 1.0, 1.0, 1.0, 1.0, 1.0, 1.0, 1.0, 1.0, 1.0, 1.0, 1.0, 1.0, 1.0, 1.0, 1.0, 1.0, 1.0, 1.0, 1.0, 1.0, 1.0, 1.0, 1.0, 1.0, 1.0, 1.0, 1.0, 1.0, 1.0, 1.0, 1.0, 1.0, 1.0, 1.0, 1.0, 1.0, 1.0, 1.0, 1.0, 1.0, 1.0, 1.0, 1.0, 1.0, 1.0, 1.0, 1.0, 1.0, 1.0, 1.0, 1.0, 1.0, 1.0, 1.0, 1.0, 0.9911, 0.9911, 0.9911, 1.0, 1.0, 1.0, 1.0, 1.0, 1.0, 1.0, 1.0, 1.0, 0.9911, 0.9911, 0.9911, 1.0, 1.0, 1.0, 1.0, 1.0, 0.9911, 0.9911, 0.9911, 1.0, 1.0, 1.0, 1.0, 1.0, 1.0, 1.0, 1.0, 1.0, 1.0, 1.0, 1.0, 1.0, 1.0, 1.0, 1.0, 1.0, 1.0, 1.0, 1.0, 1.0, 1.0, 1.0, 1.0, 1.0, 1.0, 1.0, 1.0, 1.0, 1.0, 1.0, 1.0, 1.0, 1.0, 1.0, 1.0, 1.0, 1.0, 1.0, 1.0, 1.0, 1.0, 1.0, 1.0, 1.0, 1.0, 1.0, 1.0, 1.0, 1.0, 1.0, 1.0, 1.0, 1.0, 1.0, 1.0, 1.0, 1.0, 1.0, 1.0, 1.0, 1.0, 1.0, 1.0, 1.0, 1.0, 1.0, 1.0, 1.0, 1.0, 1.0, 1.0, 1.0, 1.0, 1.0, 1.0, 1.0, 1.0, 1.0, 1.0, 1.0, 1.0, 1.0, 1.0, 1.0, 1.0, 1.0, 1.0, 1.0, 1.0, 1.0, 1.0, 1.0, 1.0, 1.0, 1.0, 1.0, 1.0, 1.0, 1.0, 1.0, 1.0, 1.0, 1.0, 1.0, 1.0, 1.0, 1.0, 1.0, 1.0, 1.0, 1.0, 1.0, 1.0, 1.0, 1.0, 1.0, 1.0, 1.0, 1.0, 1.0, 1.0, 1.0, 1.0, 1.0, 1.0, 1.0, 1.0, 1.0, 1.0, 1.0, 1.0, 1.0, 1.0, 1.0, 1.0, 1.0, 1.0, 1.0, 1.0, 1.0, 1.0, 1.0, 1.0, 1.0, 1.0, 1.0, 1.0, 1.0, 1.0, 1.0, 1.0, 1.0, 1.0, 1.0, 1.0, 1.0, 1.0, 1.0, 1.0, 1.0, 1.0, 1.0, 1.0, 1.0, 1.0, 1.0, 1.0, 1.0, 1.0, 1.0, 1.0, 1.0, 1.0, 1.0, 1.0, 1.0, 1.0, 1.0, 1.0, 1.0, 1.0, 1.0, 1.0, 1.0, 1.0, 1.0, 1.0, 1.0, 1.0, 1.0, 1.0, 1.0, 1.0, 1.0, 1.0, 1.0, 1.0, 1.0, 1.0, 1.0, 1.0, 1.0, 1.0, 1.0, 1.0, 1.0, 1.0, 1.0, 1.0, 1.0, 1.0, 1.0, 1.0, 1.0, 1.0, 1.0, 1.0, 1.0, 1.0, 1.0, 1.0, 1.0, 1.0, 1.0, 1.0, 1.0, 1.0, 1.0, 1.0, 1.0, 1.0, 1.0, 1.0, 1.0, 1.0, 1.0, 1.0, 1.0, 1.0, 1.0, 1.0, 1.0, 1.0, 1.0, 1.0, 1.0, 1.0, 1.0, 1.0, 1.0, 1.0, 1.0, 1.0, 1.0, 1.0, 1.0, 1.0, 1.0, 1.0, 1.0, 1.0, 1.0, 1.0, 1.0, 1.0, 1.0, 1.0, 1.0, 1.0, 1.0, 1.0, 1.0, 1.0, 1.0, 1.0, 1.0, 1.0, 1.0, 1.0, 1.0, 1.0, 1.0, 1.0, 1.0, 1.0, 1.0, 1.0, 1.0, 1.0, 1.0, 1.0, 1.0, 1.0, 1.0, 1.0, 1.0, 1.0, 1.0, 1.0, 1.0, 1.0, 1.0, 1.0, 1.0, 1.0, 1.0, 1.0, 1.0, 1.0, 1.0, 1.0, 1.0, 1.0, 1.0, 1.0, 1.0, 1.0, 1.0, 1.0, 1.0, 1.0, 1.0, 1.0, 1.0, 1.0, 1.0, 1.0, 1.0, 1.0, 1.0, 1.0, 1.0, 1.0, 1.0, 1.0, 1.0, 1.0, 1.0, 1.0, 1.0, 1.0, 1.0, 1.0, 1.0, 1.0, 1.0, 1.0, 1.0, 1.0, 1.0, 1.0, 1.0, 1.0, 1.0, 1.0, 1.0, 1.0, 1.0, 1.0, 1.0, 1.0, 1.0, 1.0, 1.0, 1.0, 1.0, 1.0, 1.0, 1.0, 1.0, 1.0, 1.0, 1.0, 1.0, 1.0, 1.0, 1.0, 1.0, 1.0, 1.0, 1.0, 1.0, 1.0, 1.0, 1.0, 1.0, 1.0, 1.0, 1.0, 1.0, 1.0, 1.0, 1.0, 1.0, 1.0, 1.0, 0.9911, 0.9911, 0.9911, 1.0, 1.0, 1.0, 1.0, 1.0, 1.0, 1.0, 1.0, 1.0, 1.0, 1.0, 1.0, 1.0, 1.0, 1.0, 1.0, 1.0, 1.0, 1.0, 1.0, 1.0, 1.0, 1.0, 1.0, 1.0, 0.9911, 0.9911, 0.9911, 1.0, 1.0, 1.0, 1.0, 1.0, 1.0, 1.0, 1.0, 1.0, 1.0, 1.0, 1.0, 1.0, 1.0, 1.0, 1.0, 1.0, 1.0, 1.0, 1.0, 1.0, 1.0, 1.0, 1.0, 1.0, 1.0, 1.0, 1.0, 1.0, 1.0, 1.0, 1.0, 1.0, 1.0, 1.0, 1.0, 1.0, 1.0, 1.0, 1.0, 1.0, 1.0, 1.0, 1.0, 1.0, 1.0, 1.0, 1.0, 1.0, 1.0, 1.0, 1.0, 1.0, 1.0, 1.0, 1.0, 1.0, 1.0, 1.0, 1.0, 1.0, 1.0, 1.0, 1.0, 1.0, 1.0, 1.0, 1.0, 1.0, 1.0, 1.0, 1.0, 1.0, 1.0, 1.0, 1.0, 1.0, 1.0, 1.0, 1.0, 1.0, 1.0, 1.0, 1.0, 1.0, 1.0, 1.0, 1.0, 1.0, 1.0, 1.0, 1.0, 1.0, 1.0, 1.0, 1.0, 1.0, 1.0, 1.0, 1.0, 1.0, 1.0, 1.0, 1.0, 1.0, 1.0, 1.0, 1.0, 1.0, 1.0, 1.0, 1.0, 1.0, 1.0, 1.0, 1.0, 1.0, 1.0, 1.0, 1.0, 1.0, 1.0, 1.0, 1.0, 1.0, 1.0, 1.0, 1.0, 1.0, 1.0, 1.0, 1.0, 1.0, 1.0, 1.0, 1.0, 1.0, 1.0, 1.0, 1.0, 1.0, 1.0, 1.0, 1.0, 1.0, 1.0, 1.0, 1.0, 1.0, 1.0, 1.0, 1.0, 1.0, 1.0, 1.0, 1.0, 1.0, 1.0, 1.0, 1.0, 1.0, 1.0, 1.0, 1.0, 1.0, 1.0, 1.0, 1.0, 1.0, 1.0, 1.0, 1.0, 1.0, 1.0, 1.0, 1.0, 1.0, 1.0, 1.0, 1.0, 1.0, 1.0, 1.0, 1.0, 1.0, 1.0, 1.0, 1.0, 1.0, 1.0, 1.0, 1.0, 1.0, 1.0, 1.0, 1.0, 1.0, 1.0, 1.0, 1.0, 1.0, 1.0, 1.0, 1.0, 1.0, 1.0, 1.0, 1.0, 1.0, 1.0, 1.0, 1.0, 1.0, 1.0, 1.0, 1.0, 1.0, 1.0, 1.0, 1.0, 1.0, 1.0, 1.0, 1.0, 1.0, 1.0, 1.0, 1.0, 1.0, 1.0, 1.0, 1.0, 1.0, 1.0, 1.0, 1.0, 1.0, 1.0, 1.0, 1.0, 1.0, 1.0, 1.0, 1.0, 1.0, 1.0, 1.0, 1.0, 1.0, 1.0, 1.0, 1.0, 1.0, 1.0, 1.0, 1.0, 1.0, 1.0, 1.0, 1.0, 1.0, 1.0, 1.0, 1.0, 1.0, 1.0, 1.0, 1.0, 1.0, 1.0, 1.0, 1.0, 1.0, 1.0, 1.0, 1.0, 1.0, 1.0, 1.0, 1.0, 1.0, 1.0, 1.0, 1.0, 1.0, 1.0, 1.0, 1.0, 1.0, 1.0, 1.0, 1.0, 1.0, 1.0, 1.0, 1.0, 1.0, 1.0, 1.0, 1.0, 1.0, 1.0, 1.0, 1.0, 1.0, 1.0, 1.0, 1.0, 1.0, 1.0, 1.0, 1.0, 1.0, 1.0, 1.0, 1.0, 1.0, 1.0, 1.0, 1.0, 1.0, 1.0, 1.0, 1.0, 1.0, 1.0, 1.0, 1.0, 1.0, 1.0, 1.0, 1.0, 1.0, 1.0, 1.0, 1.0, 1.0, 1.0, 1.0, 1.0, 1.0, 1.0, 1.0, 1.0, 1.0, 1.0, 1.0, 1.0, 1.0, 1.0, 1.0, 1.0, 1.0, 1.0, 1.0, 1.0, 1.0, 1.0, 1.0, 1.0, 1.0, 1.0, 1.0, 1.0, 1.0, 1.0, 1.0, 1.0, 1.0, 1.0, 1.0, 1.0, 1.0, 1.0, 1.0, 1.0, 1.0, 1.0, 1.0, 1.0, 1.0, 1.0, 1.0, 1.0, 1.0, 1.0, 1.0, 1.0, 1.0, 1.0, 1.0, 1.0, 1.0, 1.0, 1.0, 1.0, 1.0, 1.0, 1.0, 1.0, 1.0, 1.0, 1.0, 1.0, 1.0, 1.0, 1.0, 1.0, 1.0, 1.0, 1.0, 1.0, 1.0, 1.0, 1.0, 1.0, 1.0, 1.0, 1.0, 1.0, 1.0, 1.0, 1.0, 1.0, 1.0, 1.0, 1.0, 1.0, 1.0, 1.0, 1.0, 1.0, 1.0, 1.0, 1.0, 1.0, 1.0, 1.0, 1.0, 1.0, 1.0, 1.0, 1.0, 1.0, 1.0, 1.0, 1.0, 1.0, 1.0, 1.0, 1.0, 1.0, 1.0, 1.0, 1.0, 1.0, 1.0, 1.0, 1.0, 1.0, 1.0, 1.0, 1.0, 1.0, 1.0, 1.0, 1.0, 1.0, 1.0, 1.0, 1.0, 1.0, 1.0, 1.0, 1.0, 1.0, 1.0, 1.0, 1.0, 1.0, 1.0, 1.0, 1.0, 1.0, 1.0, 1.0, 1.0, 1.0, 1.0, 1.0, 1.0, 1.0, 1.0, 1.0, 1.0, 1.0, 1.0, 1.0, 1.0, 1.0, 1.0, 1.0, 1.0, 1.0, 1.0, 1.0, 1.0, 1.0, 1.0, 1.0, 1.0, 1.0, 1.0, 1.0, 1.0, 1.0, 1.0, 1.0, 1.0, 1.0, 1.0, 1.0, 1.0, 1.0, 1.0, 1.0, 1.0, 1.0, 1.0, 1.0, 1.0, 1.0, 1.0, 1.0, 1.0, 1.0, 1.0, 1.0, 1.0, 1.0, 1.0, 1.0, 1.0, 1.0, 1.0, 1.0, 1.0, 1.0, 1.0, 1.0, 1.0, 1.0, 1.0, 1.0, 1.0, 1.0, 1.0, 1.0, 1.0, 1.0, 1.0, 1.0, 1.0, 1.0, 1.0, 1.0, 1.0, 1.0, 1.0, 1.0, 1.0, 1.0, 1.0, 1.0, 1.0, 1.0, 1.0, 1.0, 1.0, 1.0, 1.0, 1.0, 1.0, 1.0, 1.0, 1.0, 1.0, 1.0, 1.0, 1.0, 1.0, 1.0, 1.0, 1.0, 1.0, 1.0, 1.0, 1.0, 1.0, 1.0, 1.0, 1.0, 1.0, 1.0, 1.0, 1.0, 1.0, 1.0, 1.0, 1.0, 1.0, 1.0, 1.0, 1.0, 1.0, 1.0, 1.0, 1.0, 1.0, 1.0, 1.0, 1.0, 1.0, 1.0, 1.0, 1.0, 1.0, 1.0, 1.0, 1.0, 1.0, 1.0, 1.0, 1.0, 1.0, 1.0, 1.0, 1.0, 1.0, 1.0, 1.0, 1.0, 1.0, 1.0, 1.0, 1.0, 1.0, 1.0, 1.0, 1.0, 1.0, 1.0, 1.0, 1.0, 1.0, 1.0, 1.0, 1.0, 1.0, 1.0, 1.0, 1.0, 1.0, 1.0, 1.0, 1.0, 1.0, 1.0, 1.0, 1.0, 1.0, 1.0, 1.0, 1.0, 1.0, 1.0, 1.0, 1.0, 1.0, 1.0, 1.0, 1.0, 1.0, 1.0, 1.0, 1.0, 1.0, 1.0, 1.0, 1.0, 1.0, 1.0, 1.0, 1.0, 1.0, 1.0, 1.0, 1.0, 1.0, 1.0, 1.0, 1.0, 1.0, 1.0, 1.0, 1.0, 1.0, 1.0, 1.0, 1.0, 1.0, 1.0, 1.0, 1.0, 1.0, 1.0, 1.0, 1.0, 1.0, 1.0, 1.0, 1.0, 1.0, 1.0, 1.0, 1.0, 1.0, 1.0, 1.0, 1.0, 1.0, 1.0, 1.0, 1.0, 1.0, 1.0, 1.0, 1.0, 1.0, 1.0, 1.0, 1.0, 1.0, 1.0, 1.0, 1.0, 1.0, 1.0, 1.0, 1.0, 1.0, 1.0, 1.0, 1.0, 1.0, 1.0, 1.0, 1.0, 1.0, 1.0, 1.0, 1.0, 1.0, 1.0, 1.0, 1.0, 1.0, 1.0, 1.0, 1.0, 1.0, 1.0, 1.0, 1.0, 1.0, 1.0, 1.0, 1.0, 1.0, 1.0, 1.0, 1.0, 1.0, 1.0, 1.0, 1.0, 1.0, 1.0, 1.0, 1.0, 1.0, 1.0, 1.0, 1.0, 1.0, 1.0, 1.0, 1.0, 1.0, 1.0, 1.0, 1.0, 1.0, 1.0, 1.0, 1.0, 1.0, 1.0, 1.0, 1.0, 1.0, 1.0, 1.0, 1.0, 1.0, 1.0, 1.0, 1.0, 1.0, 1.0, 1.0, 1.0, 1.0, 1.0, 1.0, 1.0, 1.0, 1.0, 1.0, 1.0, 1.0, 1.0, 1.0, 1.0, 1.0, 1.0, 1.0, 1.0, 1.0, 1.0, 1.0, 1.0, 1.0, 1.0, 1.0, 1.0, 1.0, 1.0, 1.0, 1.0, 1.0, 1.0, 1.0, 1.0, 1.0, 1.0, 1.0, 1.0, 1.0, 1.0, 1.0, 1.0, 1.0, 1.0, 1.0, 1.0, 1.0, 1.0, 1.0, 1.0, 1.0, 1.0, 1.0, 1.0, 1.0, 1.0, 1.0, 1.0, 1.0, 1.0, 1.0, 1.0, 1.0, 1.0, 1.0, 1.0, 1.0, 1.0, 1.0, 1.0, 1.0, 1.0, 1.0, 1.0, 1.0, 1.0, 1.0, 1.0, 1.0, 1.0, 1.0, 1.0, 1.0, 1.0, 1.0, 1.0, 1.0, 1.0, 1.0, 1.0, 1.0, 1.0, 1.0, 1.0, 1.0, 1.0, 1.0, 1.0, 1.0, 1.0, 1.0, 1.0, 1.0, 1.0, 1.0, 1.0, 1.0, 1.0, 1.0, 1.0, 1.0, 1.0, 1.0, 1.0, 1.0, 1.0, 1.0, 1.0, 1.0, 1.0, 1.0, 1.0, 1.0, 1.0, 1.0, 1.0, 1.0, 1.0, 1.0, 1.0, 1.0, 1.0, 1.0, 1.0, 1.0, 1.0, 1.0, 1.0, 1.0, 1.0, 1.0, 1.0, 1.0, 1.0, 1.0, 1.0, 1.0, 1.0, 1.0, 1.0, 1.0, 1.0, 1.0, 1.0, 1.0, 1.0, 1.0, 1.0, 1.0, 1.0, 1.0, 1.0, 1.0, 1.0, 1.0, 1.0, 1.0, 1.0, 1.0, 1.0, 1.0, 1.0, 1.0, 1.0, 1.0, 1.0, 1.0, 1.0, 1.0, 1.0, 1.0, 1.0, 1.0, 1.0, 1.0, 1.0, 1.0, 1.0, 1.0, 1.0, 1.0, 1.0, 1.0, 1.0, 1.0, 1.0, 1.0, 1.0, 1.0, 1.0, 1.0, 1.0, 1.0, 1.0, 1.0, 1.0, 1.0, 1.0, 1.0, 1.0, 1.0, 1.0, 1.0, 1.0, 1.0, 1.0, 1.0, 1.0, 1.0, 1.0, 1.0, 1.0, 1.0, 1.0, 1.0, 1.0, 1.0, 1.0, 1.0, 1.0, 1.0, 1.0, 1.0, 1.0, 1.0, 1.0, 1.0, 1.0, 1.0, 1.0, 1.0, 1.0, 1.0, 1.0, 1.0, 1.0, 1.0, 1.0, 1.0, 1.0, 1.0, 1.0, 1.0, 1.0, 1.0, 1.0, 1.0, 1.0, 1.0, 1.0, 1.0, 1.0, 1.0, 1.0, 1.0, 1.0, 1.0, 1.0, 1.0, 1.0, 1.0, 1.0, 1.0, 1.0, 1.0, 1.0, 1.0, 1.0, 1.0, 1.0, 1.0, 1.0, 1.0, 1.0, 1.0, 1.0, 1.0, 1.0, 1.0, 1.0, 1.0, 1.0, 1.0, 1.0, 1.0, 1.0, 1.0, 1.0, 1.0, 1.0, 1.0, 1.0, 1.0, 1.0, 1.0, 1.0, 1.0, 1.0, 1.0, 1.0, 1.0, 1.0, 1.0, 1.0, 1.0, 1.0, 1.0, 1.0, 1.0, 1.0, 1.0, 1.0, 1.0, 1.0, 1.0, 1.0, 1.0, 1.0, 1.0, 1.0, 1.0, 1.0, 1.0, 1.0, 1.0, 1.0, 1.0, 1.0, 1.0, 1.0, 1.0, 1.0, 1.0, 1.0, 1.0, 1.0, 1.0, 1.0, 1.0, 1.0, 1.0, 1.0, 1.0, 1.0, 1.0, 1.0, 1.0, 1.0, 1.0, 1.0, 1.0, 1.0, 1.0, 1.0, 1.0, 1.0, 1.0, 1.0, 1.0, 1.0, 1.0, 1.0, 1.0, 1.0, 1.0, 1.0, 1.0, 1.0, 1.0, 1.0, 1.0, 1.0, 1.0, 1.0, 1.0, 1.0, 1.0, 1.0, 1.0, 1.0, 1.0, 1.0, 1.0, 1.0, 1.0, 1.0, 1.0, 1.0, 1.0, 1.0, 1.0, 1.0, 1.0, 1.0, 1.0, 1.0, 1.0, 1.0, 1.0, 1.0, 1.0, 1.0, 1.0, 1.0, 1.0, 1.0, 1.0, 1.0, 1.0, 1.0, 1.0, 1.0, 1.0, 1.0, 1.0, 1.0, 1.0, 1.0, 1.0, 1.0, 1.0, 1.0, 1.0, 1.0, 1.0, 1.0, 1.0, 1.0, 1.0, 1.0, 1.0, 1.0, 1.0, 1.0, 1.0, 1.0, 1.0, 1.0, 1.0, 1.0, 1.0, 1.0, 1.0, 1.0, 1.0, 1.0, 1.0, 1.0, 1.0, 1.0, 1.0, 1.0, 1.0, 1.0, 1.0, 1.0, 1.0, 1.0, 1.0, 1.0, 1.0, 1.0, 1.0, 1.0, 1.0, 1.0, 1.0, 1.0, 1.0, 1.0, 1.0, 1.0, 1.0, 1.0, 1.0, 1.0, 1.0, 1.0, 1.0, 1.0, 1.0, 1.0, 1.0, 1.0, 1.0, 1.0, 1.0, 1.0, 1.0, 1.0, 1.0, 1.0, 1.0, 1.0, 1.0, 1.0, 1.0, 1.0, 1.0, 1.0, 1.0, 1.0, 1.0, 1.0, 1.0, 1.0, 1.0, 1.0, 1.0, 1.0, 1.0, 1.0, 1.0, 1.0, 1.0, 1.0, 1.0, 1.0, 1.0, 1.0, 1.0, 1.0, 1.0, 1.0, 1.0, 1.0, 1.0, 1.0, 1.0, 1.0, 1.0, 1.0, 1.0, 1.0, 1.0, 1.0, 1.0, 1.0, 1.0, 1.0, 1.0, 1.0, 1.0, 1.0, 1.0, 1.0, 1.0, 1.0, 1.0, 1.0, 1.0, 1.0, 1.0, 1.0, 1.0, 1.0, 1.0, 1.0, 1.0, 1.0, 1.0, 1.0, 1.0, 1.0, 1.0, 1.0, 1.0, 1.0, 1.0, 1.0, 1.0, 1.0, 1.0, 1.0, 1.0, 1.0, 1.0, 1.0, 1.0, 1.0, 1.0, 1.0, 1.0, 1.0, 1.0, 1.0, 1.0, 1.0, 1.0, 1.0, 1.0, 1.0, 1.0, 1.0, 1.0, 1.0, 1.0, 1.0, 1.0, 1.0, 1.0, 1.0, 1.0, 1.0, 1.0, 1.0, 1.0, 1.0, 1.0, 1.0, 1.0, 1.0, 1.0, 1.0, 1.0, 1.0, 1.0, 1.0, 1.0, 1.0, 1.0, 1.0, 1.0, 1.0, 1.0, 1.0, 1.0, 1.0, 1.0, 1.0, 1.0, 1.0, 1.0, 1.0, 1.0, 1.0, 1.0, 1.0, 1.0, 1.0, 1.0, 1.0, 1.0, 1.0, 1.0, 1.0, 1.0, 1.0, 1.0, 1.0, 1.0, 1.0, 1.0, 1.0, 1.0, 1.0, 1.0, 1.0, 1.0, 1.0, 1.0, 1.0, 1.0, 1.0, 1.0, 1.0, 1.0, 1.0, 1.0, 1.0, 1.0, 1.0, 1.0, 1.0, 1.0, 1.0, 1.0, 1.0, 1.0, 1.0, 1.0, 1.0, 1.0, 1.0, 1.0, 1.0, 1.0, 1.0, 1.0, 1.0, 1.0, 1.0, 1.0, 1.0, 1.0, 1.0, 1.0, 1.0, 1.0, 1.0, 1.0, 1.0, 1.0, 1.0, 1.0, 1.0, 1.0, 1.0, 1.0, 1.0, 1.0, 1.0, 1.0, 1.0, 1.0, 1.0, 1.0, 1.0, 1.0, 1.0, 1.0, 1.0, 1.0, 1.0, 1.0, 1.0, 1.0, 1.0, 1.0, 1.0, 1.0, 1.0, 1.0, 1.0, 1.0, 1.0, 1.0, 1.0, 1.0, 1.0, 1.0, 1.0, 1.0, 1.0, 1.0, 1.0, 1.0, 1.0, 1.0, 1.0, 1.0, 1.0, 1.0, 1.0, 1.0, 1.0, 1.0, 1.0, 1.0, 1.0, 1.0, 1.0, 1.0, 1.0, 1.0, 1.0, 1.0, 1.0, 1.0, 1.0, 1.0, 1.0, 1.0, 1.0, 1.0, 1.0, 1.0, 1.0, 1.0, 1.0, 1.0, 1.0, 1.0, 1.0, 1.0, 1.0, 1.0, 1.0, 1.0, 1.0, 1.0, 1.0, 1.0, 1.0, 1.0, 1.0, 1.0, 1.0, 1.0, 1.0, 1.0, 1.0, 1.0, 1.0, 1.0, 1.0, 1.0, 1.0, 1.0, 1.0, 1.0, 1.0, 1.0, 1.0, 1.0, 1.0, 1.0, 1.0, 1.0, 1.0, 1.0, 1.0, 1.0, 1.0, 1.0, 1.0, 1.0, 1.0, 1.0, 1.0, 1.0, 1.0, 1.0, 1.0, 1.0, 1.0, 1.0, 1.0, 1.0, 1.0, 1.0, 1.0, 1.0, 1.0, 1.0, 1.0, 1.0, 1.0, 1.0, 1.0, 1.0, 1.0, 1.0, 1.0, 1.0, 1.0, 1.0, 1.0, 1.0, 1.0, 1.0, 1.0, 1.0, 1.0, 1.0, 1.0, 1.0, 1.0, 1.0, 1.0, 1.0, 1.0, 1.0, 1.0, 1.0, 1.0, 1.0, 1.0, 1.0, 1.0, 1.0, 1.0, 1.0, 1.0, 1.0, 1.0, 1.0, 1.0, 1.0, 1.0, 1.0, 1.0, 1.0, 1.0, 1.0, 1.0, 1.0, 1.0, 1.0, 1.0, 1.0, 1.0, 1.0, 1.0, 1.0, 1.0, 1.0, 1.0, 1.0, 1.0, 1.0, 1.0, 1.0, 1.0, 1.0, 1.0, 1.0, 1.0, 1.0, 1.0, 1.0, 1.0, 1.0, 1.0, 1.0, 1.0, 1.0, 1.0, 1.0, 1.0, 1.0, 1.0, 1.0, 1.0, 1.0, 1.0, 1.0, 1.0, 1.0, 1.0, 1.0, 1.0, 1.0, 1.0, 1.0, 1.0, 1.0, 1.0, 1.0, 1.0, 1.0, 1.0, 1.0, 1.0, 1.0, 1.0, 1.0, 1.0, 1.0, 1.0, 1.0, 1.0, 1.0, 1.0, 1.0, 1.0, 1.0, 1.0, 1.0, 1.0, 1.0, 1.0, 1.0, 1.0, 1.0, 1.0, 1.0, 1.0, 1.0, 1.0, 1.0, 1.0, 1.0, 1.0, 1.0, 1.0, 1.0, 1.0, 1.0, 1.0, 1.0, 1.0, 1.0, 1.0, 1.0, 1.0, 1.0, 1.0, 1.0, 1.0, 1.0, 1.0, 1.0, 1.0, 1.0, 1.0, 1.0, 1.0, 1.0, 1.0, 1.0, 1.0, 1.0, 1.0, 1.0, 1.0, 1.0, 1.0, 1.0, 1.0, 1.0, 1.0, 1.0, 1.0, 1.0, 1.0, 1.0, 1.0, 1.0, 1.0, 1.0, 1.0, 1.0, 1.0, 1.0, 1.0, 1.0, 1.0, 1.0, 1.0, 1.0, 1.0, 1.0, 1.0, 1.0, 1.0, 1.0, 1.0, 1.0, 1.0, 1.0, 1.0, 1.0, 1.0, 1.0, 1.0, 1.0, 1.0, 1.0, 1.0, 1.0, 1.0, 1.0, 1.0, 1.0, 1.0, 1.0, 1.0, 1.0, 1.0, 1.0, 1.0, 1.0, 1.0, 1.0, 1.0, 1.0, 1.0, 1.0, 1.0, 1.0, 1.0, 1.0, 1.0, 1.0, 1.0, 1.0, 1.0, 1.0, 1.0, 1.0, 1.0, 1.0, 1.0, 1.0, 1.0, 1.0, 1.0, 1.0, 1.0, 1.0, 1.0, 1.0, 1.0, 1.0, 1.0, 1.0, 1.0, 1.0, 1.0, 1.0, 1.0, 1.0, 1.0, 1.0, 1.0, 1.0, 1.0, 1.0, 1.0, 1.0, 1.0, 1.0, 1.0, 1.0, 1.0, 1.0, 1.0, 1.0, 1.0, 1.0, 1.0, 1.0, 1.0, 1.0, 1.0, 1.0, 1.0, 1.0, 1.0, 1.0, 1.0, 1.0, 1.0, 1.0, 1.0, 1.0, 1.0, 1.0, 1.0, 1.0, 1.0, 1.0, 1.0, 1.0, 1.0, 1.0, 1.0, 1.0, 1.0, 1.0, 1.0, 1.0, 1.0, 1.0, 1.0, 1.0, 1.0, 1.0, 1.0, 1.0, 1.0, 1.0, 1.0, 1.0, 1.0, 1.0, 1.0, 1.0, 1.0, 1.0, 1.0, 1.0, 1.0, 1.0, 1.0, 1.0, 1.0, 1.0, 1.0, 1.0, 1.0, 1.0, 1.0, 1.0, 1.0, 1.0, 1.0, 1.0, 1.0, 1.0, 1.0, 1.0, 1.0, 1.0, 1.0, 1.0, 1.0, 1.0, 1.0, 1.0, 1.0, 1.0, 1.0, 1.0, 1.0, 1.0, 1.0, 1.0, 1.0, 1.0, 1.0, 1.0, 1.0, 1.0, 1.0, 1.0, 1.0, 1.0, 1.0, 1.0, 1.0, 1.0, 1.0, 1.0, 1.0, 1.0, 1.0, 1.0, 1.0, 1.0, 1.0, 1.0, 1.0, 1.0, 1.0, 1.0, 1.0, 1.0, 1.0, 1.0, 1.0, 1.0, 1.0, 1.0, 1.0, 1.0, 1.0, 1.0, 1.0, 1.0, 1.0, 1.0, 1.0, 1.0, 1.0, 1.0, 1.0, 1.0, 1.0, 1.0, 1.0, 1.0, 1.0, 1.0, 1.0, 1.0, 1.0, 1.0, 1.0, 1.0, 1.0, 1.0, 1.0, 1.0, 1.0, 1.0, 1.0, 1.0, 1.0, 1.0, 1.0, 1.0, 1.0, 1.0, 1.0, 1.0, 1.0, 1.0, 1.0, 1.0, 1.0, 1.0, 1.0, 1.0, 1.0, 1.0, 1.0, 1.0, 1.0, 1.0, 1.0, 1.0, 1.0, 1.0, 1.0, 1.0, 1.0, 1.0, 1.0, 1.0, 1.0, 1.0, 1.0, 1.0, 1.0, 1.0, 1.0, 1.0, 1.0, 1.0, 1.0, 1.0, 1.0, 1.0, 1.0, 1.0, 1.0, 1.0, 1.0, 1.0, 1.0, 1.0, 1.0, 1.0, 1.0, 1.0, 1.0, 1.0, 1.0, 1.0, 1.0, 1.0, 1.0, 1.0, 1.0, 1.0, 1.0, 1.0, 1.0, 1.0, 1.0, 1.0, 1.0, 1.0, 1.0, 1.0, 1.0, 1.0, 1.0, 1.0, 1.0, 1.0, 1.0, 1.0, 1.0, 1.0, 1.0, 1.0, 1.0, 1.0, 1.0, 1.0, 1.0, 1.0, 1.0, 1.0, 1.0, 1.0, 1.0, 1.0, 1.0, 1.0, 1.0, 1.0, 1.0, 1.0, 1.0, 1.0, 1.0, 1.0, 1.0, 1.0, 1.0, 1.0, 1.0, 1.0, 1.0, 1.0, 1.0, 1.0, 1.0, 1.0, 1.0, 1.0, 1.0, 1.0, 1.0, 1.0, 1.0, 1.0, 1.0, 1.0, 1.0, 1.0, 1.0, 1.0, 1.0, 1.0, 1.0, 1.0, 1.0, 1.0, 1.0, 1.0, 1.0, 1.0, 1.0, 1.0, 1.0, 1.0, 1.0, 1.0, 1.0, 1.0, 1.0, 1.0, 1.0, 1.0, 1.0, 1.0, 1.0, 1.0, 1.0, 1.0, 1.0, 1.0, 1.0, 1.0, 1.0, 1.0, 1.0, 1.0, 1.0, 1.0, 1.0, 1.0, 1.0, 1.0, 1.0, 1.0, 1.0, 1.0, 1.0, 1.0, 1.0, 1.0, 1.0, 1.0, 1.0, 1.0, 1.0, 1.0, 1.0, 1.0, 1.0, 1.0, 1.0, 1.0, 1.0, 1.0, 1.0, 1.0, 1.0, 1.0, 1.0, 1.0, 1.0, 1.0, 1.0, 1.0, 1.0, 1.0, 1.0, 1.0, 1.0, 1.0, 1.0, 1.0, 1.0, 1.0, 1.0, 1.0, 1.0, 1.0, 1.0, 1.0, 1.0, 1.0, 1.0, 1.0, 1.0, 1.0, 1.0, 1.0, 1.0, 1.0, 1.0, 1.0, 1.0, 1.0, 1.0, 1.0, 1.0, 1.0, 1.0, 1.0, 1.0, 1.0, 1.0, 1.0, 1.0, 1.0, 1.0, 1.0, 1.0, 1.0, 1.0, 1.0, 1.0, 1.0, 1.0, 1.0, 1.0, 1.0, 1.0, 1.0, 1.0, 1.0, 1.0, 1.0, 1.0, 1.0, 1.0, 1.0, 1.0, 1.0, 1.0, 1.0, 1.0, 1.0, 1.0, 1.0, 1.0, 1.0, 1.0, 1.0, 1.0, 1.0, 1.0, 1.0, 1.0, 1.0, 1.0, 1.0, 1.0, 1.0, 1.0, 1.0, 1.0, 1.0, 1.0, 1.0, 1.0, 1.0, 1.0, 1.0, 1.0, 1.0, 1.0, 1.0, 1.0, 1.0, 1.0, 1.0, 1.0, 1.0, 1.0, 1.0, 1.0, 1.0, 1.0, 1.0, 1.0, 1.0, 1.0, 1.0, 1.0, 1.0, 1.0, 1.0, 1.0, 1.0, 1.0, 1.0, 1.0, 1.0, 1.0, 1.0, 1.0, 1.0, 1.0, 1.0, 1.0, 1.0, 1.0, 1.0, 1.0, 1.0, 1.0, 1.0, 1.0, 1.0, 1.0, 1.0, 1.0, 1.0, 1.0, 1.0, 1.0, 1.0, 1.0, 1.0, 1.0, 1.0, 1.0, 1.0, 1.0, 1.0, 1.0, 1.0, 1.0, 1.0, 1.0, 1.0, 1.0, 1.0, 1.0, 1.0, 1.0, 1.0, 1.0, 1.0, 1.0, 1.0, 1.0, 1.0, 1.0, 1.0, 1.0, 1.0, 1.0, 1.0, 1.0, 1.0, 1.0, 1.0, 1.0, 1.0, 1.0, 1.0, 1.0, 1.0, 1.0, 1.0, 1.0, 1.0, 1.0, 1.0, 1.0, 1.0, 1.0, 1.0, 1.0, 1.0, 1.0, 1.0, 1.0, 1.0, 1.0, 1.0, 1.0, 1.0, 1.0, 1.0, 1.0, 1.0, 1.0, 1.0, 1.0, 1.0, 1.0, 1.0, 1.0, 1.0, 1.0, 1.0, 1.0, 1.0, 1.0, 1.0, 1.0, 1.0, 1.0, 1.0, 1.0, 1.0, 1.0, 1.0, 1.0, 1.0, 1.0, 1.0, 1.0, 1.0, 1.0, 1.0, 1.0, 1.0, 1.0, 1.0, 1.0, 1.0, 1.0, 1.0, 1.0, 1.0, 1.0, 1.0, 1.0, 1.0, 1.0, 1.0, 1.0, 1.0, 1.0, 1.0, 1.0, 1.0, 1.0, 1.0, 1.0, 1.0, 1.0, 1.0, 1.0, 1.0, 1.0, 1.0, 1.0, 1.0, 1.0, 1.0, 1.0, 1.0, 1.0, 1.0, 1.0, 1.0, 1.0, 1.0, 1.0, 1.0, 1.0, 1.0, 1.0, 1.0, 1.0, 1.0, 1.0, 1.0, 1.0, 1.0, 1.0, 1.0, 1.0, 1.0, 1.0, 1.0, 1.0, 1.0, 1.0, 1.0, 1.0, 1.0, 1.0, 1.0, 1.0, 1.0, 1.0, 1.0, 1.0, 1.0, 1.0, 1.0, 1.0, 1.0, 1.0, 1.0, 1.0, 1.0, 1.0, 1.0, 1.0, 1.0, 1.0, 1.0, 1.0, 1.0, 1.0, 1.0, 1.0, 1.0, 1.0, 1.0, 1.0, 1.0, 1.0, 1.0, 1.0, 1.0, 1.0, 1.0, 1.0, 1.0, 1.0, 1.0, 1.0, 1.0, 1.0, 1.0, 1.0, 1.0, 1.0, 1.0, 1.0, 1.0, 1.0, 1.0, 1.0, 1.0, 1.0, 1.0, 1.0, 1.0, 1.0, 1.0, 1.0, 1.0, 1.0, 1.0, 1.0, 1.0])
me_cube_001.materials.append(mat_material_001)
me_cube_001.use_remesh_preserve_volume = False
me_cube_001.use_remesh_preserve_attributes = False
me_cube_001.use_mirror_vertex_groups = False
me_cube_001.update()
arm_armature = bpy.data.armatures.new('Armature')  # bones are not reproduced

# ---- objects
ob_armature = bpy.data.objects.new('Armature', arm_armature)
ob_cube_001 = bpy.data.objects.new('Cube.001', me_cube_001)

# ---- transforms, parenting, visibility, modifiers, constraints
ob_armature.location = (0.0004992, -0.003403, -1.081)
ob_armature.show_in_front = True
ob_armature.lineart.crease_threshold = 0.0
ob_cube_001.parent = ob_armature
ob_cube_001.matrix_parent_inverse = Matrix(((1.0, 0.0, -2.91e-11, -0.0004992), (0.0, 1.0, 0.0, 0.003403), (0.0, 0.0, 1.0, 1.081), (0.0, 0.0, 0.0, 1.0)))
ob_cube_001.location = (1.341e-07, 0.0006011, -0.04163)
ob_cube_001.scale = (-1.0, -1.0, 1.0)
ob_cube_001.lock_rotations_4d = False
ob_cube_001.empty_display_type = 'ARROWS'
ob_cube_001.lineart.crease_threshold = 0.0
_vg = ob_cube_001.vertex_groups.new(name='abdomen')
for _i, _w in zip([1, 5, 8, 9, 10, 11, 12, 13, 16, 17, 20, 21, 22, 23, 24, 25, 26, 106, 108, 112, 115, 116, 117, 118, 119, 122, 125, 126, 127, 128, 129, 130, 131, 132, 133], [0.8111, 0.1273, 0.152, 0.6529, 0.8531, 0.8193, 0.03048, 0.09554, 0.04876, 0.07062, 0.9032, 0.9508, 0.06333, 0.06584, 0.08266, 0.1491, 0.8512, 0.8249, 0.8119, 0.1332, 0.1546, 0.8538, 0.8199, 0.02707, 0.09522, 0.07031, 0.9037, 0.06271, 0.06525, 0.08241, 0.1507, 0.5227, 0.06952, 0.8516, 0.8863]): _vg.add([_i], _w, 'REPLACE')
_vg = ob_cube_001.vertex_groups.new(name='peito')
for _i, _w in zip([1, 6, 7, 10, 11, 13, 15, 16, 17, 19, 20, 21, 24, 26, 46, 48, 50, 107, 108, 113, 114, 116, 117, 119, 121, 122, 124, 125, 128, 131, 132, 133, 153, 155, 157], [0.07155, 0.8418, 0.07884, 0.05667, 0.06721, 0.6387, 0.1741, 0.8965, 0.7624, 0.1684, 0.02426, 0.03013, 0.7118, 0.05571, 0.06666, 0.04922, 0.07533, 0.923, 0.07133, 0.7748, 0.07956, 0.05645, 0.06706, 0.6402, 0.1765, 0.7638, 0.1714, 0.02395, 0.7131, 0.8353, 0.05562, 0.06368, 0.06688, 0.0496, 0.07555]): _vg.add([_i], _w, 'REPLACE')
_vg = ob_cube_001.vertex_groups.new(name='antebraco.L')
for _i, _w in zip([6, 16, 107, 113, 114, 119, 121, 122, 124, 128, 131, 152, 153, 154, 155, 156, 157, 158, 159, 160, 161, 162, 163, 164, 165, 166, 167, 168, 169], [0.07761, 0.002207, 0.02631, 0.1095, 0.9142, 0.2502, 0.7994, 0.1542, 0.8117, 0.1845, 0.0399, 0.9889, 0.9179, 0.9793, 0.9421, 0.9778, 0.9093, 0.943, 0.9406, 0.9328, 0.9445, 0.9451, 0.925, 0.05914, 0.05182, 0.06888, 0.05377, 0.05573, 0.07325]): _vg.add([_i], _w, 'REPLACE')
_vg = ob_cube_001.vertex_groups.new(name='braco.L')
for _i, _w in zip([158, 159, 160, 161, 162, 163, 164, 165, 166, 167, 168, 169, 170, 171, 172, 173, 174, 175, 176, 177, 178, 179, 180, 181, 194, 195, 196, 197, 198, 199, 200, 201, 202, 203, 204, 205], [0.05616, 0.05613, 0.06511, 0.05299, 0.0538, 0.07059, 0.9395, 0.9469, 0.9292, 0.9451, 0.943, 0.9247, 0.9593, 0.959, 0.9483, 0.9609, 0.9569, 0.9455, 0.07606, 0.06434, 0.08984, 0.07754, 0.08811, 0.09232, 0.03763, 0.04185, 0.0009847, 0.002041, 0.01581, 0.01618, 0.01008, 0.01034, 0.00963, 0.009648, 0.008886, 0.009357]): _vg.add([_i], _w, 'REPLACE')
_vg = ob_cube_001.vertex_groups.new(name='mao.L')
for _i, _w in zip([170, 171, 172, 173, 174, 175, 176, 177, 178, 179, 180, 181, 182, 183, 184, 185, 186, 187, 188, 189, 190, 191, 192, 193, 194, 195, 196, 197, 198, 199, 200, 201, 202, 203, 204, 205, 206, 207, 208, 209, 210, 211], [0.02875, 0.02968, 0.04964, 0.02604, 0.03373, 0.05233, 0.9233, 0.9351, 0.9086, 0.922, 0.9113, 0.9058, 0.9872, 0.9902, 0.9739, 0.986, 0.9839, 0.9715, 0.9599, 0.9447, 0.8761, 0.981, 0.9764, 0.8617, 0.9553, 0.9531, 0.973, 0.9723, 0.966, 0.9658, 0.9687, 0.9686, 0.9691, 0.9691, 0.9695, 0.9692, 0.4246, 0.1006, 0.09808, 0.7768, 0.8264, 0.05005]): _vg.add([_i], _w, 'REPLACE')
_vg = ob_cube_001.vertex_groups.new(name='coxa.L')
for _i, _w in zip([8, 9, 25, 105, 106, 108, 109, 110, 111, 112, 115, 116, 117, 118, 120, 123, 125, 126, 127, 129, 130, 132, 134, 135, 136, 137, 138, 139], [0.03559, 0.1695, 0.06311, 0.9293, 0.08592, 0.09063, 0.9138, 0.889, 0.9062, 0.8388, 0.7949, 0.07551, 0.08975, 0.9537, 0.8657, 0.8964, 0.04932, 0.9243, 0.9157, 0.7751, 0.2305, 0.06797, 0.09454, 0.1042, 0.1435, 0.07719, 0.1462, 0.09885]): _vg.add([_i], _w, 'REPLACE')
_vg = ob_cube_001.vertex_groups.new(name='perna.L')
for _i, _w in zip([105, 109, 110, 111, 120, 123, 134, 135, 136, 137, 138, 139, 140, 141, 142, 143, 144, 145, 146, 147, 148, 149, 150, 151], [0.06754, 0.08113, 0.1028, 0.08309, 0.1142, 0.09026, 0.9053, 0.8953, 0.8565, 0.9219, 0.8511, 0.9007, 0.9961, 0.9926, 1.003, 0.9968, 0.9874, 1.008, 0.1894, 0.8464, 0.7648, 0.1619, 0.8186, 0.8122]): _vg.add([_i], _w, 'REPLACE')
_vg = ob_cube_001.vertex_groups.new(name='IK.mao.L')
for _i, _w in zip([188, 189, 190, 193, 206, 207, 208, 209, 210, 211], [0.02874, 0.0549, 0.1223, 0.1368, 0.5752, 0.8994, 0.9018, 0.223, 0.1733, 0.9499]): _vg.add([_i], _w, 'REPLACE')
_vg = ob_cube_001.vertex_groups.new(name='IK.perna.L')
for _i, _w in zip([146, 147, 148, 149, 150, 151], [0.8107, 0.1534, 0.2345, 0.8382, 0.1811, 0.1876]): _vg.add([_i], _w, 'REPLACE')
_vg = ob_cube_001.vertex_groups.new(name='pe.L')
_vg = ob_cube_001.vertex_groups.new(name='cotovelo.L')
_vg = ob_cube_001.vertex_groups.new(name='joelho.L')
_vg = ob_cube_001.vertex_groups.new(name='antebraco.R')
for _i, _w in zip([6, 7, 13, 15, 16, 17, 19, 24, 45, 46, 47, 48, 49, 50, 51, 52, 53, 54, 55, 56, 57, 58, 59, 60, 61, 62, 107, 113, 131], [0.07797, 0.915, 0.2514, 0.8021, 0.002542, 0.1553, 0.815, 0.1855, 0.989, 0.9181, 0.9795, 0.9423, 0.978, 0.9095, 0.943, 0.9407, 0.9328, 0.9445, 0.9451, 0.925, 0.05904, 0.05192, 0.06882, 0.05381, 0.05567, 0.07328, 0.02648, 0.1099, 0.04035]): _vg.add([_i], _w, 'REPLACE')
_vg = ob_cube_001.vertex_groups.new(name='braco.R')
for _i, _w in zip([51, 52, 53, 54, 55, 56, 57, 58, 59, 60, 61, 62, 63, 64, 65, 66, 67, 68, 69, 70, 71, 72, 73, 74, 87, 88, 89, 90, 91, 92, 93, 94, 95, 96, 97, 98], [0.05622, 0.05606, 0.06514, 0.05297, 0.05384, 0.07058, 0.9396, 0.9468, 0.9293, 0.945, 0.943, 0.9246, 0.9594, 0.9588, 0.9483, 0.9608, 0.957, 0.9454, 0.07676, 0.06367, 0.09018, 0.07737, 0.08834, 0.09216, 0.03697, 0.04128, 0.0002614, 0.001235, 0.01402, 0.01419, 0.007908, 0.007192, 0.007582, 0.007561, 0.006744, 0.007102]): _vg.add([_i], _w, 'REPLACE')
_vg = ob_cube_001.vertex_groups.new(name='mao.R')
for _i, _w in zip([63, 64, 65, 66, 67, 68, 69, 70, 71, 72, 73, 74, 75, 76, 77, 78, 79, 80, 81, 82, 83, 84, 85, 86, 87, 88, 89, 90, 91, 92, 93, 94, 95, 96, 97, 98, 99, 100, 101, 102, 103, 104], [0.02851, 0.0299, 0.0495, 0.02611, 0.03357, 0.05237, 0.9224, 0.9357, 0.9081, 0.9218, 0.9107, 0.9059, 0.9853, 0.9899, 0.9729, 0.9823, 0.9815, 0.9709, 0.94, 0.9416, 0.8718, 0.9497, 0.9569, 0.8573, 0.9546, 0.9525, 0.9715, 0.9711, 0.9658, 0.9658, 0.9685, 0.969, 0.9691, 0.9691, 0.9694, 0.9692, 0.05847, 0.06465, 0.03997, 0.5244, 0.6792, 0.003658]): _vg.add([_i], _w, 'REPLACE')
_vg = ob_cube_001.vertex_groups.new(name='coxa.R')
for _i, _w in zip([0, 1, 2, 3, 4, 5, 8, 9, 10, 11, 12, 14, 18, 20, 22, 23, 25, 26, 27, 28, 29, 30, 31, 32, 106, 115, 129, 130], [0.9256, 0.09093, 0.9114, 0.8878, 0.9124, 0.8465, 0.7986, 0.1704, 0.07579, 0.08997, 0.9516, 0.8677, 0.8985, 0.05, 0.9235, 0.915, 0.7778, 0.06825, 0.09957, 0.1076, 0.146, 0.07168, 0.1451, 0.0964, 0.08669, 0.03745, 0.06404, 0.2315]): _vg.add([_i], _w, 'REPLACE')
_vg = ob_cube_001.vertex_groups.new(name='perna.R')
for _i, _w in zip([0, 2, 3, 4, 14, 18, 27, 28, 29, 30, 31, 32, 33, 34, 35, 36, 37, 38, 39, 40, 41, 42, 43, 44], [0.071, 0.08335, 0.1039, 0.07796, 0.1129, 0.08876, 0.9003, 0.8918, 0.8539, 0.9276, 0.8524, 0.9033, 0.9952, 0.9921, 1.001, 0.9974, 0.9874, 1.009, 0.2162, 0.8443, 0.7619, 0.1343, 0.8174, 0.8147]): _vg.add([_i], _w, 'REPLACE')
_vg = ob_cube_001.vertex_groups.new(name='IK.mao.R')
for _i, _w in zip([81, 82, 83, 84, 85, 86, 99, 100, 101, 102, 103, 104], [0.05923, 0.05806, 0.1266, 0.04789, 0.03308, 0.1411, 0.9415, 0.9353, 0.9549, 0.4755, 0.3205, 0.9731]): _vg.add([_i], _w, 'REPLACE')
_vg = ob_cube_001.vertex_groups.new(name='IK.perna.R')
for _i, _w in zip([39, 40, 41, 42, 43, 44], [0.7839, 0.1554, 0.2374, 0.8658, 0.1823, 0.185]): _vg.add([_i], _w, 'REPLACE')
_vg = ob_cube_001.vertex_groups.new(name='pe.R')
_vg = ob_cube_001.vertex_groups.new(name='cotovelo.R')
_vg = ob_cube_001.vertex_groups.new(name='joelho.R')
_m = ob_cube_001.modifiers.new('Subsurf', 'SUBSURF')
_m.uv_smooth = 'PRESERVE_CORNERS'
_m.render_levels = 3
_m.show_only_control_edges = False
_m = ob_cube_001.modifiers.new('Armature', 'ARMATURE')
_m.object = ob_armature

# ---- collection membership
col_collection_1.objects.link(ob_armature)
col_collection_1.objects.link(ob_cube_001)

# ---- scene / render settings (as saved in the file)
scene.frame_start = 1; scene.frame_end = 250; scene.frame_set(1)
scene.render.engine = 'BLENDER_EEVEE_NEXT'
scene.render.image_settings.compression = 90
scene.render.resolution_percentage = 50
scene.render.dither_intensity = 0.0
scene.cycles.use_denoising = False
scene.cycles.samples = 10
scene.cycles.sampling_pattern = 'TABULATED_SOBOL'
scene.cycles.light_sampling_threshold = 0.0
scene.cycles.use_adaptive_sampling = False
scene.cycles.use_light_tree = False
scene.cycles.blur_glossy = 0.0
scene.cycles.volume_bounces = 1
scene.cycles.pixel_filter_type = 'GAUSSIAN'
scene.cycles.sample_clamp_indirect = 0.0
scene.view_settings.view_transform = 'Standard'
bpy.context.view_layer.update()

# ---- added for rendering (the .blend has no active camera and no usable light): camera, sun
cam_auto = bpy.data.cameras.new('AutoCamera')
cam_auto.lens = 50.0
cam_auto.sensor_width = 36.0
cam_auto.clip_end = 1000.0
ob_auto_camera = bpy.data.objects.new('AutoCamera', cam_auto)
scene.collection.objects.link(ob_auto_camera)
ob_auto_camera.location = (2.38721, -2.86601, 1.72834)
ob_auto_camera.rotation_euler = (1.09748, -7.21219e-08, 0.694738)
scene.camera = ob_auto_camera
light_auto_sun = bpy.data.lights.new('AutoSun', 'SUN')
light_auto_sun.energy = 3.0
light_auto_sun.angle = 0.0523599
ob_auto_sun = bpy.data.objects.new('AutoSun', light_auto_sun)
scene.collection.objects.link(ob_auto_sun)
ob_auto_sun.rotation_euler = (0.872665, 0.174533, 0.523599)
bpy.context.view_layer.update()
